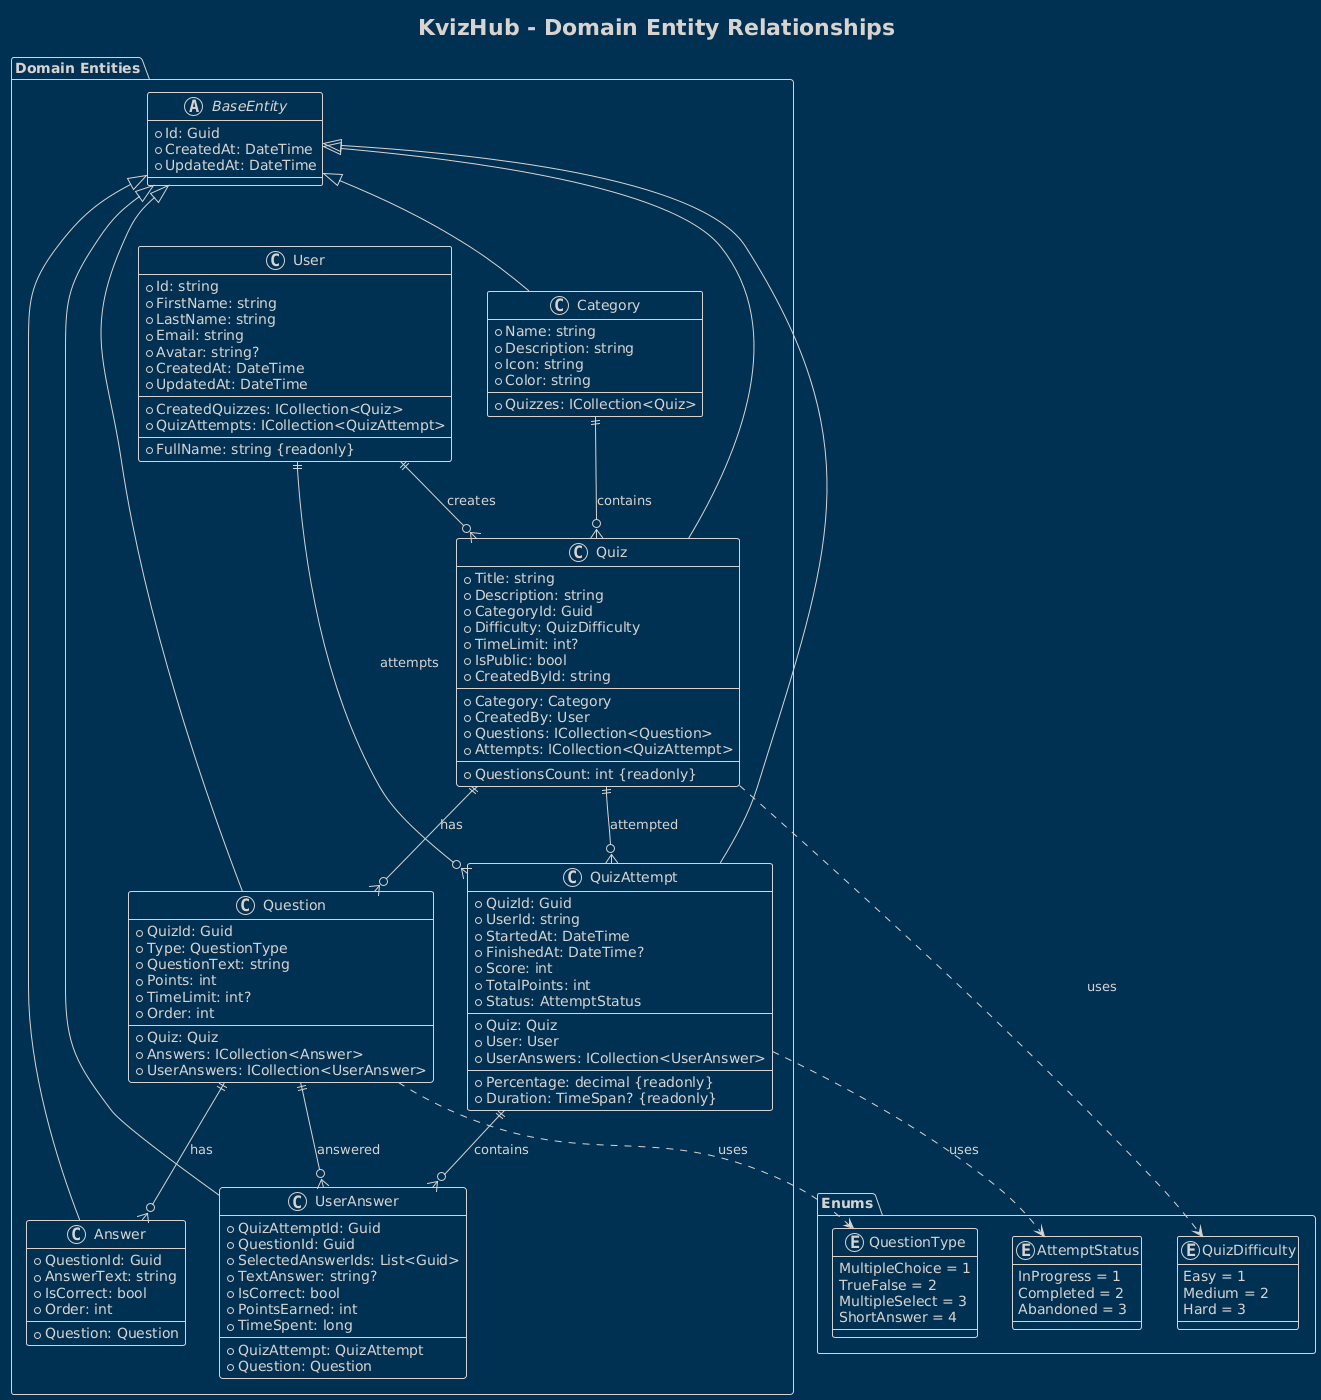

The diagram above was rendered by PlantUML. Its source (embedded in the PNG):
@startuml
!theme blueprint
title KvizHub - Domain Entity Relationships

package "Domain Entities" {
    abstract class BaseEntity {
        + Id: Guid
        + CreatedAt: DateTime
        + UpdatedAt: DateTime
    }

    class User {
        + Id: string
        + FirstName: string
        + LastName: string
        + Email: string
        + Avatar: string?
        + CreatedAt: DateTime
        + UpdatedAt: DateTime
        --
        + CreatedQuizzes: ICollection<Quiz>
        + QuizAttempts: ICollection<QuizAttempt>
        --
        + FullName: string {readonly}
    }

    class Category {
        + Name: string
        + Description: string
        + Icon: string
        + Color: string
        --
        + Quizzes: ICollection<Quiz>
    }

    class Quiz {
        + Title: string
        + Description: string
        + CategoryId: Guid
        + Difficulty: QuizDifficulty
        + TimeLimit: int?
        + IsPublic: bool
        + CreatedById: string
        --
        + Category: Category
        + CreatedBy: User
        + Questions: ICollection<Question>
        + Attempts: ICollection<QuizAttempt>
        --
        + QuestionsCount: int {readonly}
    }

    class Question {
        + QuizId: Guid
        + Type: QuestionType
        + QuestionText: string
        + Points: int
        + TimeLimit: int?
        + Order: int
        --
        + Quiz: Quiz
        + Answers: ICollection<Answer>
        + UserAnswers: ICollection<UserAnswer>
    }

    class Answer {
        + QuestionId: Guid
        + AnswerText: string
        + IsCorrect: bool
        + Order: int
        --
        + Question: Question
    }

    class QuizAttempt {
        + QuizId: Guid
        + UserId: string
        + StartedAt: DateTime
        + FinishedAt: DateTime?
        + Score: int
        + TotalPoints: int
        + Status: AttemptStatus
        --
        + Quiz: Quiz
        + User: User
        + UserAnswers: ICollection<UserAnswer>
        --
        + Percentage: decimal {readonly}
        + Duration: TimeSpan? {readonly}
    }

    class UserAnswer {
        + QuizAttemptId: Guid
        + QuestionId: Guid
        + SelectedAnswerIds: List<Guid>
        + TextAnswer: string?
        + IsCorrect: bool
        + PointsEarned: int
        + TimeSpent: long
        --
        + QuizAttempt: QuizAttempt
        + Question: Question
    }
}

package "Enums" {
    enum QuizDifficulty {
        Easy = 1
        Medium = 2
        Hard = 3
    }

    enum QuestionType {
        MultipleChoice = 1
        TrueFalse = 2
        MultipleSelect = 3
        ShortAnswer = 4
    }

    enum AttemptStatus {
        InProgress = 1
        Completed = 2
        Abandoned = 3
    }
}

' Inheritance relationships
BaseEntity <|-- Category
BaseEntity <|-- Quiz
BaseEntity <|-- Question
BaseEntity <|-- Answer
BaseEntity <|-- QuizAttempt
BaseEntity <|-- UserAnswer

' One-to-Many relationships
User ||--o{ Quiz : "creates"
Category ||--o{ Quiz : "contains"
Quiz ||--o{ Question : "has"
Question ||--o{ Answer : "has"
Quiz ||--o{ QuizAttempt : "attempted"
User ||--o{ QuizAttempt : "attempts"
QuizAttempt ||--o{ UserAnswer : "contains"
Question ||--o{ UserAnswer : "answered"

' Enum relationships
Quiz ..> QuizDifficulty : "uses"
Question ..> QuestionType : "uses"
QuizAttempt ..> AttemptStatus : "uses"
@enduml